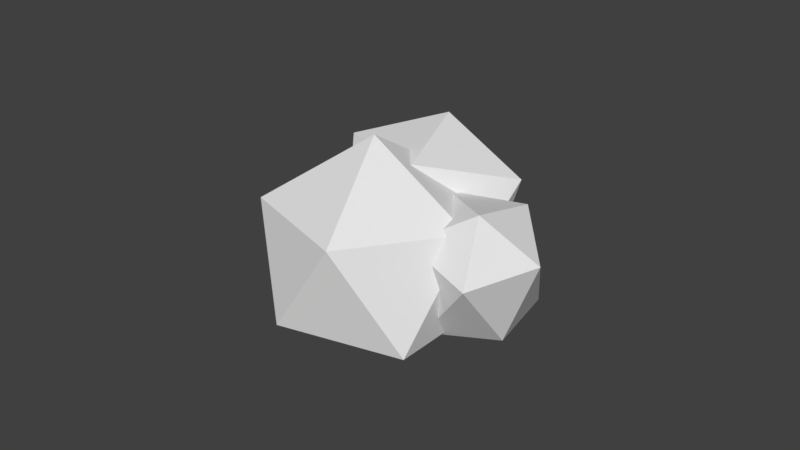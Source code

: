 # Source: bush.blend  (saved by Blender 2.79.0; exported with 4.5.12 LTS)
import bpy
from mathutils import Matrix  # noqa: F401  (used for matrix-valued properties, if any)

bpy.ops.wm.read_factory_settings(use_empty=True)
scene = bpy.context.scene
scene.name = 'Scene'

# ---- collections
col_collection_1 = bpy.data.collections.new('Collection 1'); scene.collection.children.link(col_collection_1)

# ---- world
world_world = bpy.data.worlds.new('World'); scene.world = world_world
world_world.color = (0.05088, 0.05088, 0.05088)
world_world.use_sun_shadow = False
world_world.sun_shadow_jitter_overblur = 0.0
world_world.cycles.sampling_method = 'MANUAL'

# ---- meshes
me_icosphere_002 = bpy.data.meshes.new('Icosphere.002')
me_icosphere_002.from_pydata([(-0.03704, -0.331, -0.5072), (0.7236, -0.5257, -0.4472), (-0.2764, -0.8506, -0.4472), (-0.9008, -0.05673, -0.3627), (-0.2913, 0.7175, -0.249), (0.7133, 0.4333, -0.3096), (0.2764, -0.8506, 0.4472), (-0.7236, -0.5257, 0.4472), (-0.7236, 0.5257, 0.4472), (0.2764, 0.8506, 0.4472), (0.8944, 0.0, 0.4472), (0.0159, 0.1421, 0.7885), (1.312, -0.2926, -0.4197), (1.026, 1.081, -0.1109), (2.641, 0.3204, -0.1785), (2.414, -1.324, -0.5247), (0.6563, -1.614, -0.6203), (-0.1983, -0.1001, -0.4054), (1.899, 0.417, 0.6919), (2.76, -1.037, 0.3871), (1.535, -2.218, 0.09266), (-0.08296, -1.494, 0.2154), (0.1416, 0.1342, 0.5857), (1.213, -1.175, 0.8935), (1.168, -0.4681, -0.4372), (0.5172, 0.2248, -0.2783), (1.746, -0.3105, -0.2443), (1.741, -1.45, -0.6023), (0.4965, -1.732, -0.6896), (-0.2607, -0.7028, -0.4801), (0.7605, -0.882, 0.7291), (1.475, -2.108, 0.41), (0.6158, -2.755, -0.05699), (-0.47, -2.082, -0.05664), (-0.7248, -1.056, 0.3913), (0.1457, -2.133, 0.5609), (1.673, -1.974, -0.6763), (2.157, -2.097, -0.6381), (1.521, -2.304, -0.6381), (1.124, -1.799, -0.5844), (1.511, -1.307, -0.5121), (2.15, -1.488, -0.5506), (1.872, -2.304, -0.06936), (1.236, -2.097, -0.06936), (1.236, -1.429, -0.06936), (1.872, -1.222, -0.06936), (2.265, -1.763, -0.06936), (1.707, -1.673, 0.1476)], [], [(0, 1, 2), (1, 0, 5), (0, 2, 3), (0, 3, 4), (0, 4, 5), (1, 5, 10), (2, 1, 6), (3, 2, 7), (4, 3, 8), (5, 4, 9), (1, 10, 6), (2, 6, 7), (3, 7, 8), (4, 8, 9), (5, 9, 10), (6, 10, 11), (7, 6, 11), (8, 7, 11), (9, 8, 11), (10, 9, 11), (12, 13, 14), (13, 12, 17), (12, 14, 15), (12, 15, 16), (12, 16, 17), (13, 17, 22), (14, 13, 18), (15, 14, 19), (16, 15, 20), (17, 16, 21), (13, 22, 18), (14, 18, 19), (15, 19, 20), (16, 20, 21), (17, 21, 22), (18, 22, 23), (19, 18, 23), (20, 19, 23), (21, 20, 23), (22, 21, 23), (24, 25, 26), (25, 24, 29), (24, 26, 27), (24, 27, 28), (24, 28, 29), (25, 29, 34), (26, 25, 30), (27, 26, 31), (28, 27, 32), (29, 28, 33), (25, 34, 30), (26, 30, 31), (27, 31, 32), (28, 32, 33), (29, 33, 34), (30, 34, 35), (31, 30, 35), (32, 31, 35), (33, 32, 35), (34, 33, 35), (36, 37, 38), (37, 36, 41), (36, 38, 39), (36, 39, 40), (36, 40, 41), (37, 41, 46), (38, 37, 42), (39, 38, 43), (40, 39, 44), (41, 40, 45), (37, 46, 42), (38, 42, 43), (39, 43, 44), (40, 44, 45), (41, 45, 46), (42, 46, 47), (43, 42, 47), (44, 43, 47), (45, 44, 47), (46, 45, 47)])
me_icosphere_002.use_remesh_preserve_volume = False
me_icosphere_002.use_remesh_preserve_attributes = False
me_icosphere_002.use_mirror_vertex_groups = False
me_icosphere_002.update()

# ---- objects
ob_icosphere_002 = bpy.data.objects.new('Icosphere.002', me_icosphere_002)

# ---- transforms, parenting, visibility, modifiers, constraints
ob_icosphere_002.location = (0.4164, 0.1542, 0.07557)
ob_icosphere_002.rotation_euler = (-0.3701, 0.03987, -2.387)
ob_icosphere_002.scale = (0.3177, 0.3224, 0.5582)
ob_icosphere_002.lineart.crease_threshold = 0.0

# ---- collection membership
col_collection_1.objects.link(ob_icosphere_002)

# ---- scene / render settings (as saved in the file)
scene.frame_start = 1; scene.frame_end = 250; scene.frame_set(1)
scene.render.engine = 'BLENDER_EEVEE_NEXT'
scene.render.resolution_percentage = 50
scene.render.dither_intensity = 0.0
scene.cycles.use_denoising = False
scene.cycles.samples = 128
scene.cycles.sampling_pattern = 'TABULATED_SOBOL'
scene.cycles.use_adaptive_sampling = False
scene.cycles.use_light_tree = False
scene.cycles.blur_glossy = 0.0
scene.cycles.sample_clamp_indirect = 0.0
scene.view_settings.view_transform = 'Standard'
bpy.context.view_layer.update()

# ---- added for rendering (the .blend has no active camera and no usable light): camera, sun
cam_auto = bpy.data.cameras.new('AutoCamera')
cam_auto.lens = 50.0
cam_auto.sensor_width = 36.0
cam_auto.clip_end = 1000.0
ob_auto_camera = bpy.data.objects.new('AutoCamera', cam_auto)
scene.collection.objects.link(ob_auto_camera)
ob_auto_camera.location = (2.76254, -3.15214, 2.39339)
ob_auto_camera.rotation_euler = (1.09748, -7.21219e-08, 0.694738)
scene.camera = ob_auto_camera
light_auto_sun = bpy.data.lights.new('AutoSun', 'SUN')
light_auto_sun.energy = 3.0
light_auto_sun.angle = 0.0523599
ob_auto_sun = bpy.data.objects.new('AutoSun', light_auto_sun)
scene.collection.objects.link(ob_auto_sun)
ob_auto_sun.rotation_euler = (0.872665, 0.174533, 0.523599)
bpy.context.view_layer.update()

